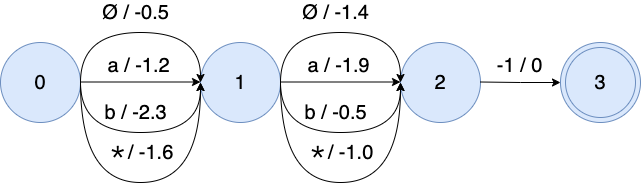

The diagram above was exported from draw.io. Its source (the exported page's mxGraphModel, read from the mxfile embedded in the PNG):
<mxGraphModel dx="1647" dy="813" grid="1" gridSize="10" guides="1" tooltips="1" connect="1" arrows="1" fold="1" page="1" pageScale="1" pageWidth="827" pageHeight="1169" math="0" shadow="0">
  <root>
    <mxCell id="0" />
    <mxCell id="1" parent="0" />
    <mxCell id="7Lte8B56fl0wnJtHwu3Y-2" value="0" style="ellipse;whiteSpace=wrap;html=1;aspect=fixed;fontSize=20;fillColor=#dae8fc;strokeColor=#6c8ebf;" parent="1" vertex="1">
      <mxGeometry x="40" y="280" width="80" height="80" as="geometry" />
    </mxCell>
    <mxCell id="7Lte8B56fl0wnJtHwu3Y-3" style="edgeStyle=orthogonalEdgeStyle;rounded=0;orthogonalLoop=1;jettySize=auto;html=1;exitX=1;exitY=0.5;exitDx=0;exitDy=0;entryX=0;entryY=0.5;entryDx=0;entryDy=0;fontSize=20;" parent="1" edge="1">
      <mxGeometry relative="1" as="geometry">
        <mxPoint x="120" y="319.5" as="sourcePoint" />
        <mxPoint x="240" y="319.5" as="targetPoint" />
      </mxGeometry>
    </mxCell>
    <mxCell id="7Lte8B56fl0wnJtHwu3Y-4" value="a / -1.2" style="edgeLabel;html=1;align=center;verticalAlign=bottom;resizable=0;points=[];fontSize=20;" parent="7Lte8B56fl0wnJtHwu3Y-3" vertex="1" connectable="0">
      <mxGeometry x="-0.0425" y="3" relative="1" as="geometry">
        <mxPoint as="offset" />
      </mxGeometry>
    </mxCell>
    <mxCell id="7Lte8B56fl0wnJtHwu3Y-5" value="1" style="ellipse;whiteSpace=wrap;html=1;aspect=fixed;fontSize=20;fillColor=#dae8fc;strokeColor=#6c8ebf;" parent="1" vertex="1">
      <mxGeometry x="240" y="280" width="80" height="80" as="geometry" />
    </mxCell>
    <mxCell id="7Lte8B56fl0wnJtHwu3Y-6" value="b / -2.3" style="edgeStyle=orthogonalEdgeStyle;curved=1;orthogonalLoop=1;jettySize=auto;html=1;exitX=1;exitY=0.5;exitDx=0;exitDy=0;fontSize=20;entryX=0;entryY=0.5;entryDx=0;entryDy=0;" parent="1" edge="1">
      <mxGeometry x="-0.0476" y="20" relative="1" as="geometry">
        <mxPoint x="240" y="320" as="targetPoint" />
        <Array as="points">
          <mxPoint x="120" y="370" />
          <mxPoint x="240" y="370" />
        </Array>
        <mxPoint as="offset" />
        <mxPoint x="120" y="320" as="sourcePoint" />
      </mxGeometry>
    </mxCell>
    <mxCell id="7Lte8B56fl0wnJtHwu3Y-7" value="Ø&amp;nbsp;/ -0.5" style="edgeStyle=orthogonalEdgeStyle;curved=1;orthogonalLoop=1;jettySize=auto;html=1;exitX=1;exitY=0.5;exitDx=0;exitDy=0;fontSize=20;entryX=0;entryY=0.5;entryDx=0;entryDy=0;" parent="1" edge="1">
      <mxGeometry x="-0.0476" y="20" relative="1" as="geometry">
        <mxPoint x="240" y="320" as="targetPoint" />
        <Array as="points">
          <mxPoint x="120" y="270" />
          <mxPoint x="240" y="270" />
        </Array>
        <mxPoint as="offset" />
        <mxPoint x="120" y="320" as="sourcePoint" />
      </mxGeometry>
    </mxCell>
    <mxCell id="Oh6AJ9aXG_sX6bblHHVK-1" value="2" style="ellipse;whiteSpace=wrap;html=1;aspect=fixed;fontSize=20;fillColor=#dae8fc;strokeColor=#6c8ebf;" vertex="1" parent="1">
      <mxGeometry x="440" y="280" width="80" height="80" as="geometry" />
    </mxCell>
    <mxCell id="Oh6AJ9aXG_sX6bblHHVK-2" value="Ø&amp;nbsp;/ -1.4" style="edgeStyle=orthogonalEdgeStyle;curved=1;orthogonalLoop=1;jettySize=auto;html=1;exitX=1;exitY=0.5;exitDx=0;exitDy=0;fontSize=20;entryX=0;entryY=0.5;entryDx=0;entryDy=0;" edge="1" parent="1">
      <mxGeometry x="-0.0476" y="20" relative="1" as="geometry">
        <mxPoint x="440" y="320" as="targetPoint" />
        <Array as="points">
          <mxPoint x="320" y="270" />
          <mxPoint x="440" y="270" />
        </Array>
        <mxPoint as="offset" />
        <mxPoint x="320" y="320" as="sourcePoint" />
      </mxGeometry>
    </mxCell>
    <mxCell id="Oh6AJ9aXG_sX6bblHHVK-5" style="edgeStyle=orthogonalEdgeStyle;rounded=0;orthogonalLoop=1;jettySize=auto;html=1;exitX=1;exitY=0.5;exitDx=0;exitDy=0;entryX=0;entryY=0.5;entryDx=0;entryDy=0;fontSize=20;" edge="1" parent="1">
      <mxGeometry relative="1" as="geometry">
        <mxPoint x="320" y="319.5" as="sourcePoint" />
        <mxPoint x="440" y="319.5" as="targetPoint" />
      </mxGeometry>
    </mxCell>
    <mxCell id="Oh6AJ9aXG_sX6bblHHVK-6" value="a / -1.9" style="edgeLabel;html=1;align=center;verticalAlign=bottom;resizable=0;points=[];fontSize=20;" vertex="1" connectable="0" parent="Oh6AJ9aXG_sX6bblHHVK-5">
      <mxGeometry x="-0.0425" y="3" relative="1" as="geometry">
        <mxPoint as="offset" />
      </mxGeometry>
    </mxCell>
    <mxCell id="Oh6AJ9aXG_sX6bblHHVK-7" value="b / -0.5" style="edgeStyle=orthogonalEdgeStyle;curved=1;orthogonalLoop=1;jettySize=auto;html=1;exitX=1;exitY=0.5;exitDx=0;exitDy=0;fontSize=20;entryX=0;entryY=0.5;entryDx=0;entryDy=0;" edge="1" parent="1">
      <mxGeometry x="-0.0476" y="20" relative="1" as="geometry">
        <mxPoint x="440" y="320" as="targetPoint" />
        <Array as="points">
          <mxPoint x="320" y="370" />
          <mxPoint x="440" y="370" />
        </Array>
        <mxPoint as="offset" />
        <mxPoint x="320" y="320" as="sourcePoint" />
      </mxGeometry>
    </mxCell>
    <mxCell id="Oh6AJ9aXG_sX6bblHHVK-8" value="2" style="ellipse;whiteSpace=wrap;html=1;aspect=fixed;fontSize=20;fillColor=#dae8fc;strokeColor=#6c8ebf;" vertex="1" parent="1">
      <mxGeometry x="600" y="280" width="80" height="80" as="geometry" />
    </mxCell>
    <mxCell id="Oh6AJ9aXG_sX6bblHHVK-9" value="3" style="ellipse;whiteSpace=wrap;html=1;aspect=fixed;fontSize=20;fillColor=#dae8fc;strokeColor=#6c8ebf;" vertex="1" parent="1">
      <mxGeometry x="605" y="285" width="70" height="70" as="geometry" />
    </mxCell>
    <mxCell id="Oh6AJ9aXG_sX6bblHHVK-10" style="edgeStyle=orthogonalEdgeStyle;rounded=0;orthogonalLoop=1;jettySize=auto;html=1;exitX=1;exitY=0.5;exitDx=0;exitDy=0;fontSize=20;" edge="1" parent="1">
      <mxGeometry relative="1" as="geometry">
        <mxPoint x="520" y="319.5" as="sourcePoint" />
        <mxPoint x="600" y="320" as="targetPoint" />
      </mxGeometry>
    </mxCell>
    <mxCell id="Oh6AJ9aXG_sX6bblHHVK-11" value="-1 / 0" style="edgeLabel;html=1;align=center;verticalAlign=bottom;resizable=0;points=[];fontSize=20;" vertex="1" connectable="0" parent="Oh6AJ9aXG_sX6bblHHVK-10">
      <mxGeometry x="-0.0425" y="3" relative="1" as="geometry">
        <mxPoint as="offset" />
      </mxGeometry>
    </mxCell>
    <mxCell id="Oh6AJ9aXG_sX6bblHHVK-13" value="＊/ -1.6" style="edgeStyle=orthogonalEdgeStyle;curved=1;orthogonalLoop=1;jettySize=auto;html=1;fontSize=20;" edge="1" parent="1">
      <mxGeometry y="30" relative="1" as="geometry">
        <mxPoint x="240" y="320" as="targetPoint" />
        <Array as="points">
          <mxPoint x="120" y="420" />
          <mxPoint x="240" y="420" />
        </Array>
        <mxPoint as="offset" />
        <mxPoint x="120" y="320" as="sourcePoint" />
      </mxGeometry>
    </mxCell>
    <mxCell id="Oh6AJ9aXG_sX6bblHHVK-14" value="＊/ -1.0" style="edgeStyle=orthogonalEdgeStyle;curved=1;orthogonalLoop=1;jettySize=auto;html=1;fontSize=20;" edge="1" parent="1">
      <mxGeometry y="30" relative="1" as="geometry">
        <mxPoint x="440" y="320" as="targetPoint" />
        <Array as="points">
          <mxPoint x="320" y="420" />
          <mxPoint x="440" y="420" />
        </Array>
        <mxPoint as="offset" />
        <mxPoint x="320" y="320" as="sourcePoint" />
      </mxGeometry>
    </mxCell>
  </root>
</mxGraphModel>